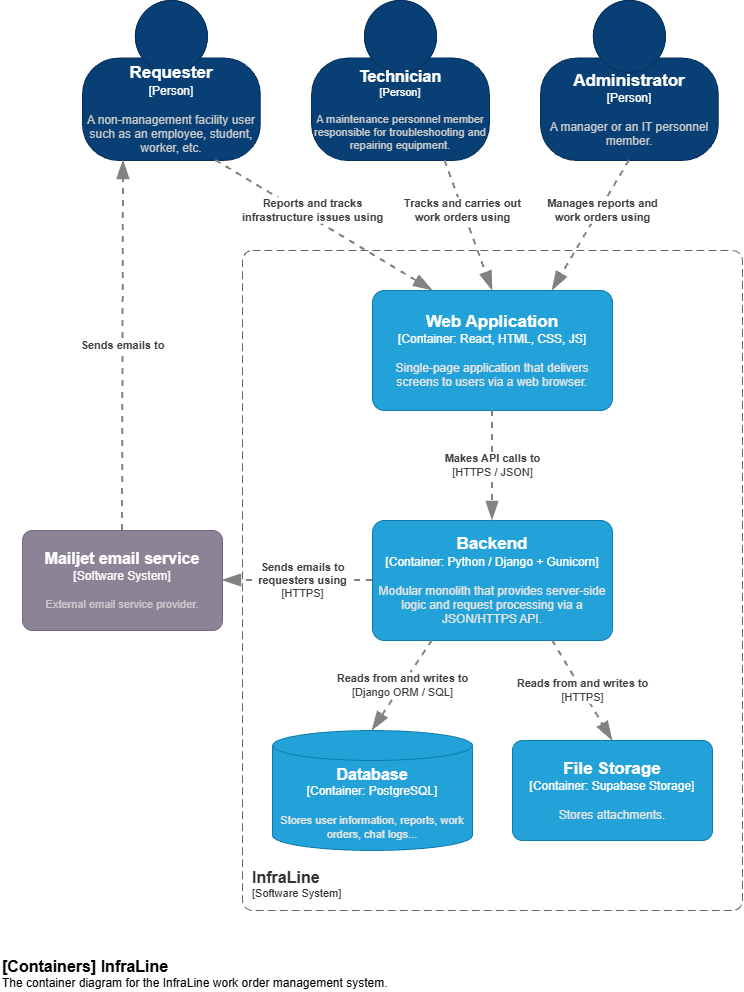

The diagram above was exported from draw.io. Its source (the exported page's mxGraphModel, read from the mxfile embedded in the PNG):
<mxGraphModel dx="1414" dy="751" grid="1" gridSize="10" guides="1" tooltips="1" connect="1" arrows="1" fold="1" page="1" pageScale="1" pageWidth="1920" pageHeight="1200" math="0" shadow="0">
  <root>
    <mxCell id="0" />
    <mxCell id="1" parent="0" />
    <object placeholders="1" c4Name="InfraLine" c4Type="SystemScopeBoundary" c4Application="Software System" label="&lt;font style=&quot;font-size: 16px&quot;&gt;&lt;b&gt;&lt;div style=&quot;text-align: left&quot;&gt;%c4Name%&lt;/div&gt;&lt;/b&gt;&lt;/font&gt;&lt;div style=&quot;text-align: left&quot;&gt;[%c4Application%]&lt;/div&gt;" id="tnNoMJ72kFcrlUftjvhb-1">
      <mxCell parent="1" style="rounded=1;fontSize=11;whiteSpace=wrap;html=1;dashed=1;arcSize=20;fillColor=none;strokeColor=#666666;fontColor=#333333;labelBackgroundColor=none;align=left;verticalAlign=bottom;labelBorderColor=none;spacingTop=0;spacing=10;dashPattern=8 4;metaEdit=1;rotatable=0;perimeter=rectanglePerimeter;noLabel=0;labelPadding=0;allowArrows=0;connectable=0;expand=0;recursiveResize=0;editable=1;pointerEvents=0;absoluteArcSize=1;points=[[0.25,0,0],[0.5,0,0],[0.75,0,0],[1,0.25,0],[1,0.5,0],[1,0.75,0],[0.75,1,0],[0.5,1,0],[0.25,1,0],[0,0.75,0],[0,0.5,0],[0,0.25,0]];" vertex="1">
        <mxGeometry height="660" width="500" x="1010" y="280" as="geometry" />
      </mxCell>
    </object>
    <object placeholders="1" c4Name="Requester" c4Type="Person" c4Description="A non-management facility user such as an employee, student, worker, etc." label="&lt;font style=&quot;font-size: 17px;&quot;&gt;&lt;b&gt;%c4Name%&lt;/b&gt;&lt;/font&gt;&lt;div&gt;[%c4Type%]&lt;/div&gt;&lt;br&gt;&lt;div&gt;&lt;font style=&quot;font-size: 12px;&quot;&gt;&lt;font color=&quot;#cccccc&quot;&gt;%c4Description%&lt;/font&gt;&lt;/font&gt;&lt;/div&gt;" id="tnNoMJ72kFcrlUftjvhb-14">
      <mxCell parent="1" style="html=1;fontSize=12;dashed=0;whiteSpace=wrap;fillColor=#083F75;strokeColor=#06315C;fontColor=#ffffff;shape=mxgraph.c4.person2;align=center;metaEdit=1;points=[[0.5,0,0],[1,0.5,0],[1,0.75,0],[0.75,1,0],[0.5,1,0],[0.25,1,0],[0,0.75,0],[0,0.5,0]];resizable=1;" vertex="1">
        <mxGeometry height="160" width="177.78" x="850" y="30" as="geometry" />
      </mxCell>
    </object>
    <object placeholders="1" c4Name="Technician" c4Type="Person" c4Description="A maintenance personnel member responsible for troubleshooting and repairing equipment." label="&lt;font style=&quot;font-size: 16px;&quot;&gt;&lt;b&gt;%c4Name%&lt;/b&gt;&lt;/font&gt;&lt;div&gt;[%c4Type%]&lt;/div&gt;&lt;br&gt;&lt;div&gt;&lt;font style=&quot;font-size: 11px;&quot;&gt;&lt;font color=&quot;#cccccc&quot;&gt;%c4Description%&lt;/font&gt;&lt;/font&gt;&lt;/div&gt;" id="tnNoMJ72kFcrlUftjvhb-15">
      <mxCell parent="1" style="html=1;fontSize=11;dashed=0;whiteSpace=wrap;fillColor=#083F75;strokeColor=#06315C;fontColor=#ffffff;shape=mxgraph.c4.person2;align=center;metaEdit=1;points=[[0.5,0,0],[1,0.5,0],[1,0.75,0],[0.75,1,0],[0.5,1,0],[0.25,1,0],[0,0.75,0],[0,0.5,0]];resizable=1;" vertex="1">
        <mxGeometry height="160" width="177.78" x="1079.1100000000001" y="30" as="geometry" />
      </mxCell>
    </object>
    <object placeholders="1" c4Name="Administrator" c4Type="Person" c4Description="A manager or an IT personnel member." label="&lt;font style=&quot;font-size: 17px;&quot;&gt;&lt;b&gt;%c4Name%&lt;/b&gt;&lt;/font&gt;&lt;div&gt;[%c4Type%]&lt;/div&gt;&lt;br&gt;&lt;div&gt;&lt;font style=&quot;font-size: 12px;&quot;&gt;&lt;font color=&quot;#cccccc&quot;&gt;%c4Description%&lt;/font&gt;&lt;/font&gt;&lt;/div&gt;" id="tnNoMJ72kFcrlUftjvhb-16">
      <mxCell parent="1" style="html=1;fontSize=12;dashed=0;whiteSpace=wrap;fillColor=#083F75;strokeColor=#06315C;fontColor=#ffffff;shape=mxgraph.c4.person2;align=center;metaEdit=1;points=[[0.5,0,0],[1,0.5,0],[1,0.75,0],[0.75,1,0],[0.5,1,0],[0.25,1,0],[0,0.75,0],[0,0.5,0]];resizable=1;" vertex="1">
        <mxGeometry height="160" width="177.78" x="1308" y="30" as="geometry" />
      </mxCell>
    </object>
    <object placeholders="1" c4Type="Relationship" c4Description="Reports and tracks &#10;infrastructure issues using" label="&lt;div style=&quot;text-align: left&quot;&gt;&lt;div style=&quot;text-align: center&quot;&gt;&lt;b&gt;%c4Description%&lt;/b&gt;&lt;/div&gt;&lt;/div&gt;" id="tnNoMJ72kFcrlUftjvhb-17">
      <mxCell edge="1" parent="1" source="tnNoMJ72kFcrlUftjvhb-14" style="endArrow=blockThin;html=1;fontSize=11;fontColor=#404040;strokeWidth=2;endFill=1;strokeColor=#828282;elbow=vertical;metaEdit=1;endSize=14;startSize=14;jumpStyle=arc;jumpSize=16;rounded=0;defaultLabelBackgroundColor=page;labelPadding=0 4;exitX=0.75;exitY=1;exitDx=0;exitDy=0;exitPerimeter=0;dashed=1;entryX=0.25;entryY=0;entryDx=0;entryDy=0;entryPerimeter=0;" target="tnNoMJ72kFcrlUftjvhb-21">
        <mxGeometry relative="1" width="240" x="-0.1403" y="7" as="geometry">
          <mxPoint as="offset" />
          <mxPoint x="858" y="200" as="sourcePoint" />
          <mxPoint x="1140" y="320" as="targetPoint" />
        </mxGeometry>
      </mxCell>
    </object>
    <object placeholders="1" c4Type="Relationship" c4Description="Tracks and carries out &#10;work orders using" label="&lt;div style=&quot;text-align: left&quot;&gt;&lt;div style=&quot;text-align: center&quot;&gt;&lt;b&gt;%c4Description%&lt;/b&gt;&lt;/div&gt;&lt;/div&gt;" id="tnNoMJ72kFcrlUftjvhb-18">
      <mxCell edge="1" parent="1" source="tnNoMJ72kFcrlUftjvhb-15" style="endArrow=blockThin;html=1;fontSize=11;fontColor=#404040;strokeWidth=2;endFill=1;strokeColor=#828282;elbow=vertical;metaEdit=1;endSize=14;startSize=14;jumpStyle=arc;jumpSize=16;rounded=0;defaultLabelBackgroundColor=page;labelPadding=0 4;exitX=0.75;exitY=1;exitDx=0;exitDy=0;exitPerimeter=0;dashed=1;entryX=0.5;entryY=0;entryDx=0;entryDy=0;entryPerimeter=0;" target="tnNoMJ72kFcrlUftjvhb-21">
        <mxGeometry relative="1" width="240" x="-0.2344" y="-1" as="geometry">
          <mxPoint as="offset" />
          <mxPoint x="1168" y="230" as="sourcePoint" />
          <mxPoint x="1210" y="320" as="targetPoint" />
        </mxGeometry>
      </mxCell>
    </object>
    <object placeholders="1" c4Type="Relationship" c4Description="Manages reports and &#10;work orders using" label="&lt;div style=&quot;text-align: left&quot;&gt;&lt;div style=&quot;text-align: center&quot;&gt;&lt;b&gt;%c4Description%&lt;/b&gt;&lt;/div&gt;&lt;/div&gt;" id="tnNoMJ72kFcrlUftjvhb-19">
      <mxCell edge="1" parent="1" source="tnNoMJ72kFcrlUftjvhb-16" style="endArrow=blockThin;html=1;fontSize=11;fontColor=#404040;strokeWidth=2;endFill=1;strokeColor=#828282;elbow=vertical;metaEdit=1;endSize=14;startSize=14;jumpStyle=arc;jumpSize=16;rounded=0;defaultLabelBackgroundColor=page;labelPadding=0 4;exitX=0.5;exitY=1;exitDx=0;exitDy=0;exitPerimeter=0;dashed=1;entryX=0.75;entryY=0;entryDx=0;entryDy=0;entryPerimeter=0;" target="tnNoMJ72kFcrlUftjvhb-21">
        <mxGeometry relative="1" width="240" x="-0.2489" y="2" as="geometry">
          <mxPoint as="offset" />
          <mxPoint x="1468" y="220" as="sourcePoint" />
          <mxPoint x="1270" y="316.89" as="targetPoint" />
        </mxGeometry>
      </mxCell>
    </object>
    <object placeholders="1" c4Name="Web Application" c4Type="Container" c4Technology="React, HTML, CSS, JS" c4Description="Single-page application that delivers screens to users via a web browser." label="&lt;font style=&quot;font-size: 17px;&quot;&gt;&lt;b&gt;%c4Name%&lt;/b&gt;&lt;/font&gt;&lt;div&gt;[%c4Type%: %c4Technology%]&lt;/div&gt;&lt;br&gt;&lt;div&gt;&lt;font style=&quot;font-size: 12px;&quot;&gt;&lt;font color=&quot;#E6E6E6&quot;&gt;%c4Description%&lt;/font&gt;&lt;/font&gt;&lt;/div&gt;" id="tnNoMJ72kFcrlUftjvhb-21">
      <mxCell parent="1" style="rounded=1;whiteSpace=wrap;html=1;fontSize=12;labelBackgroundColor=none;fillColor=#23A2D9;fontColor=#ffffff;align=center;arcSize=10;strokeColor=#0E7DAD;metaEdit=1;resizable=0;roundedPerimeter=1;points=[[0.25,0,0],[0.5,0,0],[0.75,0,0],[1,0.25,0],[1,0.5,0],[1,0.75,0],[0.75,1,0],[0.5,1,0],[0.25,1,0],[0,0.75,0],[0,0.5,0],[0,0.25,0]];" vertex="1">
        <mxGeometry height="120" width="240" x="1140" y="320" as="geometry" />
      </mxCell>
    </object>
    <object placeholders="1" c4Name="Backend" c4Type="Container" c4Technology="Python / Django + Gunicorn" c4Description="Modular monolith that provides server-side logic and request processing via a JSON/HTTPS API." label="&lt;font style=&quot;font-size: 17px;&quot;&gt;&lt;b&gt;%c4Name%&lt;/b&gt;&lt;/font&gt;&lt;div&gt;[%c4Type%: %c4Technology%]&lt;/div&gt;&lt;br&gt;&lt;div&gt;&lt;font style=&quot;font-size: 12px;&quot;&gt;&lt;font color=&quot;#E6E6E6&quot;&gt;%c4Description%&lt;/font&gt;&lt;/font&gt;&lt;/div&gt;" id="tnNoMJ72kFcrlUftjvhb-22">
      <mxCell parent="1" style="rounded=1;whiteSpace=wrap;html=1;fontSize=12;labelBackgroundColor=none;fillColor=#23A2D9;fontColor=#ffffff;align=center;arcSize=10;strokeColor=#0E7DAD;metaEdit=1;resizable=0;roundedPerimeter=1;points=[[0.25,0,0],[0.5,0,0],[0.75,0,0],[1,0.25,0],[1,0.5,0],[1,0.75,0],[0.75,1,0],[0.5,1,0],[0.25,1,0],[0,0.75,0],[0,0.5,0],[0,0.25,0]];" vertex="1">
        <mxGeometry height="120" width="240" x="1140" y="550" as="geometry" />
      </mxCell>
    </object>
    <object placeholders="1" c4Type="Relationship" c4Technology="HTTPS / JSON" c4Description="Makes API calls to" label="&lt;div style=&quot;text-align: left&quot;&gt;&lt;div style=&quot;text-align: center&quot;&gt;&lt;b&gt;%c4Description%&lt;/b&gt;&lt;/div&gt;&lt;div style=&quot;text-align: center&quot;&gt;[%c4Technology%]&lt;/div&gt;&lt;/div&gt;" id="tnNoMJ72kFcrlUftjvhb-23">
      <mxCell edge="1" parent="1" source="tnNoMJ72kFcrlUftjvhb-21" style="endArrow=blockThin;html=1;fontSize=11;fontColor=#404040;strokeWidth=2;endFill=1;strokeColor=#828282;elbow=vertical;metaEdit=1;endSize=14;startSize=14;jumpStyle=arc;jumpSize=16;rounded=0;defaultLabelBackgroundColor=page;labelPadding=0 4;dashed=1;exitX=0.5;exitY=1;exitDx=0;exitDy=0;exitPerimeter=0;entryX=0.5;entryY=0;entryDx=0;entryDy=0;entryPerimeter=0;" target="tnNoMJ72kFcrlUftjvhb-22">
        <mxGeometry relative="1" width="240" as="geometry">
          <mxPoint x="1230" y="510" as="sourcePoint" />
          <mxPoint x="1470" y="510" as="targetPoint" />
        </mxGeometry>
      </mxCell>
    </object>
    <object placeholders="1" c4Name="Database" c4Type="Container" c4Technology="PostgreSQL" c4Description="Stores user information, reports, work orders, chat logs..." label="&lt;font style=&quot;font-size: 16px;&quot;&gt;&lt;b&gt;%c4Name%&lt;/b&gt;&lt;/font&gt;&lt;div&gt;[%c4Type%:&amp;nbsp;%c4Technology%]&lt;/div&gt;&lt;br&gt;&lt;div&gt;&lt;font style=&quot;font-size: 11px;&quot;&gt;&lt;font color=&quot;#E6E6E6&quot;&gt;%c4Description%&lt;/font&gt;&lt;/font&gt;&lt;/div&gt;" id="tnNoMJ72kFcrlUftjvhb-25">
      <mxCell parent="1" style="shape=cylinder3;size=15;whiteSpace=wrap;html=1;boundedLbl=1;rounded=0;labelBackgroundColor=none;fillColor=#23A2D9;fontSize=12;fontColor=#ffffff;align=center;strokeColor=#0E7DAD;metaEdit=1;points=[[0.5,0,0],[1,0.25,0],[1,0.5,0],[1,0.75,0],[0.5,1,0],[0,0.75,0],[0,0.5,0],[0,0.25,0]];resizable=1;" vertex="1">
        <mxGeometry height="120" width="200" x="1040" y="760" as="geometry" />
      </mxCell>
    </object>
    <object placeholders="1" c4Name="Mailjet email service" c4Type="Software System" c4Description="External email service provider." label="&lt;font style=&quot;font-size: 16px&quot;&gt;&lt;b&gt;%c4Name%&lt;/b&gt;&lt;/font&gt;&lt;div&gt;[%c4Type%]&lt;/div&gt;&lt;br&gt;&lt;div&gt;&lt;font style=&quot;font-size: 11px&quot;&gt;&lt;font color=&quot;#cccccc&quot;&gt;%c4Description%&lt;/font&gt;&lt;/div&gt;" id="tnNoMJ72kFcrlUftjvhb-26">
      <mxCell parent="1" style="rounded=1;whiteSpace=wrap;html=1;labelBackgroundColor=none;fillColor=#8C8496;fontColor=#ffffff;align=center;arcSize=10;strokeColor=#736782;metaEdit=1;resizable=1;roundedPerimeter=1;points=[[0.25,0,0],[0.5,0,0],[0.75,0,0],[1,0.25,0],[1,0.5,0],[1,0.75,0],[0.75,1,0],[0.5,1,0],[0.25,1,0],[0,0.75,0],[0,0.5,0],[0,0.25,0]];" vertex="1">
        <mxGeometry height="100" width="200" x="790" y="560" as="geometry" />
      </mxCell>
    </object>
    <object placeholders="1" c4Type="Relationship" c4Description="Sends emails to" label="&lt;div style=&quot;text-align: left&quot;&gt;&lt;div style=&quot;text-align: center&quot;&gt;&lt;b&gt;%c4Description%&lt;/b&gt;&lt;/div&gt;&lt;/div&gt;" id="tnNoMJ72kFcrlUftjvhb-27">
      <mxCell edge="1" parent="1" source="tnNoMJ72kFcrlUftjvhb-26" style="endArrow=blockThin;html=1;fontSize=11;fontColor=#404040;strokeWidth=2;endFill=1;strokeColor=#828282;elbow=vertical;metaEdit=1;endSize=14;startSize=14;jumpStyle=arc;jumpSize=16;rounded=0;defaultLabelBackgroundColor=page;labelPadding=0 4;exitX=0.5;exitY=0;exitDx=0;exitDy=0;exitPerimeter=0;entryX=0.5;entryY=1;entryDx=0;entryDy=0;entryPerimeter=0;dashed=1;">
        <mxGeometry relative="1" width="240" as="geometry">
          <mxPoint as="offset" />
          <mxPoint x="1000" y="270" as="sourcePoint" />
          <mxPoint x="891" y="190" as="targetPoint" />
        </mxGeometry>
      </mxCell>
    </object>
    <object placeholders="1" c4Type="Relationship" c4Technology="Django ORM / SQL" c4Description="Reads from and writes to" label="&lt;div style=&quot;text-align: left&quot;&gt;&lt;div style=&quot;text-align: center&quot;&gt;&lt;b&gt;%c4Description%&lt;/b&gt;&lt;/div&gt;&lt;div style=&quot;text-align: center&quot;&gt;[%c4Technology%]&lt;/div&gt;&lt;/div&gt;" id="tnNoMJ72kFcrlUftjvhb-29">
      <mxCell edge="1" parent="1" source="tnNoMJ72kFcrlUftjvhb-22" style="endArrow=blockThin;html=1;fontSize=11;fontColor=#404040;strokeWidth=2;endFill=1;strokeColor=#828282;elbow=vertical;metaEdit=1;endSize=14;startSize=14;jumpStyle=arc;jumpSize=16;rounded=0;defaultLabelBackgroundColor=page;labelPadding=0 4;dashed=1;entryX=0.5;entryY=0;entryDx=0;entryDy=0;entryPerimeter=0;exitX=0.25;exitY=1;exitDx=0;exitDy=0;exitPerimeter=0;" target="tnNoMJ72kFcrlUftjvhb-25">
        <mxGeometry relative="1" width="240" as="geometry">
          <mxPoint x="1210" y="670" as="sourcePoint" />
          <mxPoint x="1310" y="800" as="targetPoint" />
        </mxGeometry>
      </mxCell>
    </object>
    <object placeholders="1" c4Name="File Storage" c4Type="Container" c4Technology="Supabase Storage" c4Description="Stores attachments." label="&lt;font style=&quot;font-size: 17px;&quot;&gt;&lt;b&gt;%c4Name%&lt;/b&gt;&lt;/font&gt;&lt;div&gt;[%c4Type%: %c4Technology%]&lt;/div&gt;&lt;br&gt;&lt;div&gt;&lt;font style=&quot;font-size: 12px;&quot;&gt;&lt;font color=&quot;#E6E6E6&quot;&gt;%c4Description%&lt;/font&gt;&lt;/font&gt;&lt;/div&gt;" id="tnNoMJ72kFcrlUftjvhb-30">
      <mxCell parent="1" style="rounded=1;whiteSpace=wrap;html=1;fontSize=12;labelBackgroundColor=none;fillColor=#23A2D9;fontColor=#ffffff;align=center;arcSize=10;strokeColor=#0E7DAD;metaEdit=1;resizable=1;roundedPerimeter=1;points=[[0.25,0,0],[0.5,0,0],[0.75,0,0],[1,0.25,0],[1,0.5,0],[1,0.75,0],[0.75,1,0],[0.5,1,0],[0.25,1,0],[0,0.75,0],[0,0.5,0],[0,0.25,0]];" vertex="1">
        <mxGeometry height="100" width="200" x="1280" y="770" as="geometry" />
      </mxCell>
    </object>
    <object placeholders="1" c4Type="Relationship" c4Technology="HTTPS" c4Description="Reads from and writes to" label="&lt;div style=&quot;text-align: left&quot;&gt;&lt;div style=&quot;text-align: center&quot;&gt;&lt;b&gt;%c4Description%&lt;/b&gt;&lt;/div&gt;&lt;div style=&quot;text-align: center&quot;&gt;[%c4Technology%]&lt;/div&gt;&lt;/div&gt;" id="tnNoMJ72kFcrlUftjvhb-32">
      <mxCell edge="1" parent="1" source="tnNoMJ72kFcrlUftjvhb-22" style="endArrow=blockThin;html=1;fontSize=11;fontColor=#404040;strokeWidth=2;endFill=1;strokeColor=#828282;elbow=vertical;metaEdit=1;endSize=14;startSize=14;jumpStyle=arc;jumpSize=16;rounded=0;defaultLabelBackgroundColor=page;labelPadding=0 4;dashed=1;entryX=0.5;entryY=0;entryDx=0;entryDy=0;entryPerimeter=0;exitX=0.75;exitY=1;exitDx=0;exitDy=0;exitPerimeter=0;" target="tnNoMJ72kFcrlUftjvhb-30">
        <mxGeometry relative="1" width="240" as="geometry">
          <mxPoint x="1350" y="680" as="sourcePoint" />
          <mxPoint x="1290" y="770" as="targetPoint" />
        </mxGeometry>
      </mxCell>
    </object>
    <object placeholders="1" c4Type="Relationship" c4Technology="HTTPS" c4Description="Sends emails to &#10;requesters using" label="&lt;div style=&quot;text-align: left&quot;&gt;&lt;div style=&quot;text-align: center&quot;&gt;&lt;b&gt;%c4Description%&lt;/b&gt;&lt;/div&gt;&lt;div style=&quot;text-align: center&quot;&gt;[%c4Technology%]&lt;/div&gt;&lt;/div&gt;" id="tnNoMJ72kFcrlUftjvhb-33">
      <mxCell edge="1" parent="1" source="tnNoMJ72kFcrlUftjvhb-22" style="endArrow=blockThin;html=1;fontSize=11;fontColor=#404040;strokeWidth=2;endFill=1;strokeColor=#828282;elbow=vertical;metaEdit=1;endSize=14;startSize=14;jumpStyle=arc;jumpSize=16;rounded=0;defaultLabelBackgroundColor=page;labelPadding=0 4;dashed=1;entryX=1;entryY=0.5;entryDx=0;entryDy=0;entryPerimeter=0;exitX=0;exitY=0.5;exitDx=0;exitDy=0;exitPerimeter=0;" target="tnNoMJ72kFcrlUftjvhb-26">
        <mxGeometry relative="1" width="240" x="-0.0667" as="geometry">
          <mxPoint as="offset" />
          <mxPoint x="1140" y="610" as="sourcePoint" />
          <mxPoint x="1087.78" y="650" as="targetPoint" />
        </mxGeometry>
      </mxCell>
    </object>
    <object placeholders="1" c4Name="[Containers] InfraLine" c4Type="ContainerDiagramTitle" c4Description="The container diagram for the InfraLine work order management system." label="&lt;font style=&quot;font-size: 16px&quot;&gt;&lt;b&gt;&lt;div style=&quot;text-align: left&quot;&gt;%c4Name%&lt;/div&gt;&lt;/b&gt;&lt;/font&gt;&lt;div style=&quot;text-align: left&quot;&gt;%c4Description%&lt;/div&gt;" id="tnNoMJ72kFcrlUftjvhb-35">
      <mxCell parent="1" style="text;html=1;strokeColor=none;fillColor=none;align=left;verticalAlign=top;whiteSpace=wrap;rounded=0;metaEdit=1;allowArrows=0;resizable=1;rotatable=0;connectable=0;recursiveResize=0;expand=0;pointerEvents=0;points=[[0.25,0,0],[0.5,0,0],[0.75,0,0],[1,0.25,0],[1,0.5,0],[1,0.75,0],[0.75,1,0],[0.5,1,0],[0.25,1,0],[0,0.75,0],[0,0.5,0],[0,0.25,0]];" vertex="1">
        <mxGeometry height="40" width="392.22" x="767.78" y="980" as="geometry" />
      </mxCell>
    </object>
  </root>
</mxGraphModel>